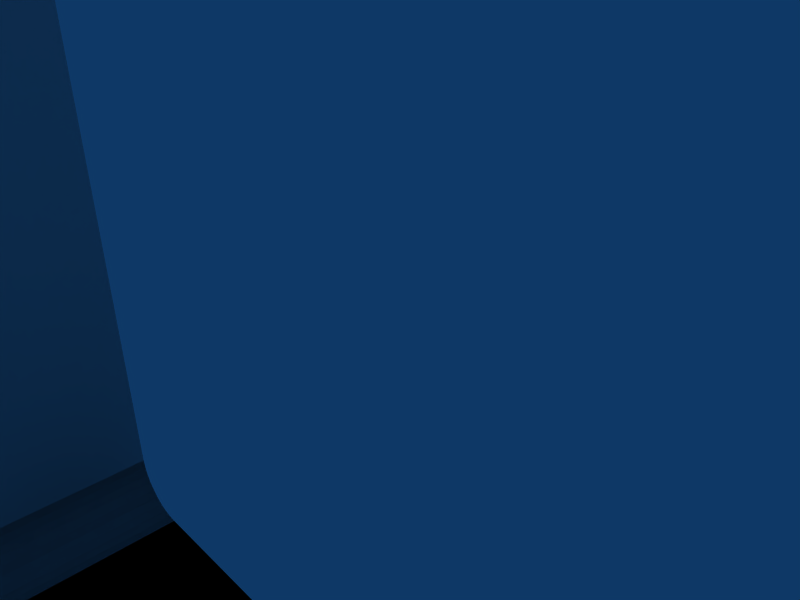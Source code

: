 # Source: building3.blend  (saved by Blender 2.49.2; exported with 4.5.12 LTS)
import bpy
from mathutils import Matrix  # noqa: F401  (used for matrix-valued properties, if any)

bpy.ops.wm.read_factory_settings(use_empty=True)
scene = bpy.context.scene
scene.name = 'Scene'

# ---- collections
col_collection_1 = bpy.data.collections.new('Collection 1'); scene.collection.children.link(col_collection_1)

# ---- materials (node trees are filled in below, after node groups)
mat_material = bpy.data.materials.new('Material')
mat_material.alpha_threshold = 0.0
mat_material.roughness = 0.5
mat_material.line_color = (0.0, 0.0, 0.0, 1.0)

# ---- material node trees

# ---- world
world_world = bpy.data.worlds.new('World'); scene.world = world_world
world_world.color = (0.05656, 0.2208, 0.4)
world_world.use_sun_shadow = False
world_world.sun_shadow_jitter_overblur = 0.0
world_world.cycles.sampling_method = 'MANUAL'
world_world.cycles.sample_map_resolution = 256

# ---- cameras
cam_camera = bpy.data.cameras.new('Camera')
cam_camera.passepartout_alpha = 0.2
cam_camera.clip_end = 100.0
cam_camera.lens = 35.0
cam_camera.ortho_scale = 7.314
cam_camera.show_passepartout = False
cam_camera.show_safe_areas = True
cam_camera.dof.focus_distance = 0.0
cam_camera.dof.aperture_fstop = 128.0

# ---- lights
light_spot = bpy.data.lights.new('Spot', 'POINT')
light_spot.transmission_factor = 0.0
light_spot.cutoff_distance = 30.0
light_spot.energy = 100.0
light_spot.shadow_buffer_clip_start = 1.001
light_spot.shadow_soft_size = 1.0
light_spot.shadow_maximum_resolution = 0.006
light_spot.use_absolute_resolution = True
light_spot.cycles.use_multiple_importance_sampling = False

# ---- meshes
me_cube = bpy.data.meshes.new('Cube')
me_cube.from_pydata([(1.0, 1.0, -13.0), (1.0, -5.0, -13.0), (-1.0, -5.0, -13.0), (-1.0, 1.0, -13.0), (1.0, 1.0, -11.0), (1.0, -5.0, -11.0), (-1.0, -5.0, -11.0), (-1.0, 1.0, -11.0), (-0.7687, 2.365, -11.0), (1.111, 1.681, -11.0), (-0.7683, 2.367, -13.0), (1.111, 1.683, -13.0), (1.449, 2.287, -13.0), (-0.08309, 3.572, -13.0), (1.448, 2.283, -11.0), (-0.08452, 3.568, -11.0), (0.97, 4.465, -10.99), (1.97, 2.733, -11.0), (0.9731, 4.471, -12.99), (1.973, 2.739, -13.0), (2.62, 2.984, -12.99), (2.273, 4.954, -12.99), (2.615, 2.977, -10.99), (2.268, 4.947, -10.99), (3.652, 4.956, -10.98), (3.305, 2.987, -10.99), (3.659, 4.963, -12.98), (3.312, 2.993, -12.99), (3.965, 2.765, -12.99), (4.965, 4.497, -12.98), (3.956, 2.759, -10.99), (4.956, 4.491, -10.98), (6.022, 3.609, -10.98), (4.49, 2.323, -10.99), (6.034, 3.613, -12.98), (4.501, 2.328, -12.99), (4.855, 1.733, -12.99), (6.735, 2.417, -12.97), (4.843, 1.731, -10.99), (6.722, 2.415, -10.97), (6.972, 1.053, -10.97), (4.972, 1.053, -10.99), (6.985, 1.053, -12.97), (4.985, 1.053, -12.99), (6.972, -4.947, -10.97), (4.972, -4.947, -10.99), (6.985, -4.947, -12.97), (4.985, -4.947, -12.99), (-1.0, -2.0, -13.0), (-1.0, -5.0, -12.0), (-1.0, 1.0, -12.0), (-1.0, -2.0, -11.0), (-1.0, -3.5, -13.0), (-1.0, -0.5, -13.0), (-1.0, -5.0, -12.5), (-1.0, -5.0, -11.5), (-1.0, 1.0, -12.5), (-1.0, 1.0, -11.5), (-1.0, -3.5, -11.0), (-1.0, -0.5, -11.0), (-1.0, -2.0, -11.5), (-1.0, -2.0, -12.5), (-1.0, -3.5, -11.5), (-1.0, -3.5, -12.5), (-1.0, -0.5, -11.5), (-1.0, -0.5, -12.5), (6.978, 1.053, -11.97), (6.972, -1.947, -10.97), (6.978, -4.947, -11.97), (6.985, -1.947, -12.97), (6.975, 1.053, -11.47), (6.981, 1.053, -12.47), (6.972, -3.447, -10.97), (6.972, -0.4471, -10.97), (6.981, -4.947, -12.47), (6.975, -4.947, -11.47), (6.985, -3.447, -12.97), (6.985, -0.4467, -12.97), (6.975, -1.947, -11.47), (6.981, -1.947, -12.47), (6.975, -0.447, -11.47), (6.981, -0.4468, -12.47), (6.975, -3.447, -11.47), (6.981, -3.447, -12.47), (16.58, 1.053, -11.47), (16.58, 1.053, -11.97), (16.58, 1.053, -12.47), (16.58, -4.947, -11.97), (16.58, -4.947, -12.47), (16.58, -4.947, -11.47), (16.58, -0.447, -11.47), (16.58, -1.947, -11.47), (16.58, -0.4468, -12.47), (16.58, -1.947, -12.47), (16.58, -3.447, -11.47), (16.58, -3.447, -12.47), (-10.98, -5.0, -12.5), (-10.98, -5.0, -12.0), (-10.98, -5.0, -11.5), (-10.98, 1.0, -12.0), (-10.98, 1.0, -12.5), (-10.98, 1.0, -11.5), (-10.98, -3.5, -11.5), (-10.98, -2.0, -11.5), (-10.98, -3.5, -12.5), (-10.98, -2.0, -12.5), (-10.98, -0.5, -11.5), (-10.98, -0.5, -12.5), (-11.42, -0.5, -12.47), (-11.25, -0.5, -11.48), (-11.42, -2.0, -12.47), (-11.42, -3.5, -12.47), (-11.25, -2.0, -11.48), (-11.25, -3.5, -11.48), (-11.25, 1.0, -11.48), (-11.42, 1.0, -12.47), (-11.33, 1.0, -11.97), (-11.25, -5.0, -11.48), (-11.33, -5.0, -11.97), (-11.42, -5.0, -12.47), (-11.84, -5.0, -12.36), (-11.67, -5.0, -11.89), (-11.5, -5.0, -11.42), (-11.67, 1.0, -11.89), (-11.84, 1.0, -12.36), (-11.5, 1.0, -11.42), (-11.5, -3.5, -11.42), (-11.5, -2.0, -11.42), (-11.84, -3.5, -12.36), (-11.84, -2.0, -12.36), (-11.5, -0.5, -11.42), (-11.84, -0.5, -12.36), (-12.24, -0.5, -12.17), (-11.74, -0.5, -11.31), (-12.24, -2.0, -12.17), (-12.24, -3.5, -12.17), (-11.74, -2.0, -11.31), (-11.74, -3.5, -11.31), (-11.74, 1.0, -11.31), (-12.24, 1.0, -12.17), (-11.99, 1.0, -11.74), (-11.74, -5.0, -11.31), (-11.99, -5.0, -11.74), (-12.24, -5.0, -12.17), (-12.6, -5.0, -11.93), (-12.28, -5.0, -11.54), (-11.96, -5.0, -11.16), (-12.28, 1.0, -11.54), (-12.6, 1.0, -11.93), (-11.96, 1.0, -11.16), (-11.96, -3.5, -11.16), (-11.96, -2.0, -11.16), (-12.6, -3.5, -11.93), (-12.6, -2.0, -11.93), (-11.96, -0.5, -11.16), (-12.6, -0.5, -11.93), (-12.91, -0.5, -11.62), (-12.14, -0.5, -10.98), (-12.91, -2.0, -11.62), (-12.91, -3.5, -11.62), (-12.14, -2.0, -10.98), (-12.14, -3.5, -10.98), (-12.14, 1.0, -10.98), (-12.91, 1.0, -11.62), (-12.53, 1.0, -11.3), (-12.14, -5.0, -10.98), (-12.53, -5.0, -11.3), (-12.91, -5.0, -11.62), (-13.16, -5.0, -11.27), (-12.73, -5.0, -11.02), (-12.3, -5.0, -10.77), (-12.73, 1.0, -11.02), (-13.16, 1.0, -11.27), (-12.3, 1.0, -10.77), (-12.3, -3.5, -10.77), (-12.3, -2.0, -10.77), (-13.16, -3.5, -11.27), (-13.16, -2.0, -11.27), (-12.3, -0.5, -10.77), (-13.16, -0.5, -11.27), (-13.35, -0.5, -10.87), (-12.41, -0.5, -10.53), (-13.35, -2.0, -10.87), (-13.35, -3.5, -10.87), (-12.41, -2.0, -10.53), (-12.41, -3.5, -10.53), (-12.41, 1.0, -10.53), (-13.35, 1.0, -10.87), (-12.88, 1.0, -10.7), (-12.41, -5.0, -10.53), (-12.88, -5.0, -10.7), (-13.35, -5.0, -10.87), (-13.47, -5.0, -10.45), (-12.98, -5.0, -10.36), (-12.48, -5.0, -10.28), (-12.98, 1.0, -10.36), (-13.47, 1.0, -10.45), (-12.48, 1.0, -10.28), (-12.48, -3.5, -10.28), (-12.48, -2.0, -10.28), (-13.47, -3.5, -10.45), (-13.47, -2.0, -10.45), (-12.48, -0.5, -10.28), (-13.47, -0.5, -10.45), (-13.51, -0.5, -10.02), (-12.51, -0.5, -10.02), (-13.51, -2.0, -10.02), (-13.51, -3.5, -10.02), (-12.51, -2.0, -10.02), (-12.51, -3.5, -10.02), (-12.51, 1.0, -10.02), (-13.51, 1.0, -10.02), (-13.01, 1.0, -10.02), (-12.51, -5.0, -10.02), (-13.01, -5.0, -10.02), (-13.51, -5.0, -10.02), (17.02, -3.447, -12.43), (16.84, -3.447, -11.45), (17.02, -1.947, -12.43), (17.02, -0.4468, -12.43), (16.84, -1.947, -11.45), (16.84, -0.447, -11.45), (16.84, -4.947, -11.45), (17.02, -4.947, -12.43), (16.93, -4.947, -11.94), (17.02, 1.053, -12.43), (16.93, 1.053, -11.94), (16.84, 1.053, -11.45), (17.1, 1.053, -11.37), (17.28, 1.053, -11.84), (17.45, 1.053, -12.31), (17.28, -4.947, -11.84), (17.45, -4.947, -12.31), (17.1, -4.947, -11.37), (17.1, -0.447, -11.37), (17.1, -1.947, -11.37), (17.45, -0.4468, -12.31), (17.45, -1.947, -12.31), (17.1, -3.447, -11.37), (17.45, -3.447, -12.31), (17.85, -3.447, -12.12), (17.34, -3.447, -11.26), (17.85, -1.947, -12.12), (17.85, -0.4468, -12.12), (17.34, -1.947, -11.26), (17.34, -0.447, -11.26), (17.34, -4.947, -11.26), (17.85, -4.947, -12.12), (17.6, -4.947, -11.69), (17.85, 1.053, -12.12), (17.6, 1.053, -11.69), (17.34, 1.053, -11.26), (17.56, 1.053, -11.1), (17.89, 1.053, -11.48), (18.21, 1.053, -11.86), (17.89, -4.947, -11.48), (18.21, -4.947, -11.86), (17.56, -4.947, -11.1), (17.56, -0.447, -11.1), (17.56, -1.947, -11.1), (18.21, -0.4468, -11.86), (18.21, -1.947, -11.86), (17.56, -3.447, -11.1), (18.21, -3.447, -11.86), (18.52, -3.447, -11.55), (17.75, -3.447, -10.91), (18.52, -1.947, -11.55), (18.52, -0.4468, -11.55), (17.75, -1.947, -10.91), (17.75, -0.447, -10.91), (17.75, -4.947, -10.91), (18.52, -4.947, -11.55), (18.14, -4.947, -11.23), (18.52, 1.053, -11.55), (18.14, 1.053, -11.23), (17.75, 1.053, -10.91), (17.9, 1.053, -10.69), (18.34, 1.053, -10.93), (18.77, 1.053, -11.18), (18.34, -4.947, -10.93), (18.77, -4.947, -11.18), (17.9, -4.947, -10.69), (17.9, -0.447, -10.69), (17.9, -1.947, -10.69), (18.77, -0.4468, -11.18), (18.77, -1.947, -11.18), (17.9, -3.447, -10.69), (18.77, -3.447, -11.18), (18.96, -3.447, -10.78), (18.01, -3.447, -10.44), (18.96, -1.947, -10.78), (18.96, -0.4468, -10.78), (18.01, -1.947, -10.44), (18.01, -0.447, -10.44), (18.01, -4.947, -10.44), (18.96, -4.947, -10.78), (18.49, -4.947, -10.61), (18.96, 1.053, -10.78), (18.49, 1.053, -10.61), (18.01, 1.053, -10.44), (18.08, 1.053, -10.18), (18.57, 1.053, -10.27), (19.07, 1.053, -10.35), (18.57, -4.947, -10.27), (19.07, -4.947, -10.35), (18.08, -4.947, -10.18), (18.08, -0.447, -10.18), (18.08, -1.947, -10.18), (19.07, -0.4468, -10.35), (19.07, -1.947, -10.35), (18.08, -3.447, -10.18), (19.07, -3.447, -10.35), (19.1, -3.447, -9.907), (18.1, -3.447, -9.913), (19.1, -1.947, -9.907), (19.1, -0.4468, -9.907), (18.1, -1.947, -9.913), (18.1, -0.447, -9.913), (18.1, -4.947, -9.913), (19.1, -4.947, -9.907), (18.6, -4.947, -9.91), (19.1, 1.053, -9.907), (18.6, 1.053, -9.91), (18.1, 1.053, -9.913), (18.1, 1.053, -9.913), (18.6, 1.053, -9.91), (19.1, 1.053, -9.907), (18.6, -4.947, -9.91), (19.1, -4.947, -9.907), (18.1, -4.947, -9.913), (18.1, -0.447, -9.913), (18.1, -1.947, -9.913), (19.1, -0.4468, -9.907), (19.1, -1.947, -9.907), (18.1, -3.447, -9.913), (19.1, -3.447, -9.907), (19.07, -3.447, -10.35), (18.08, -3.447, -10.18), (19.07, -1.947, -10.35), (19.07, -0.4468, -10.35), (18.08, -1.947, -10.18), (18.08, -0.447, -10.18), (18.08, -4.947, -10.18), (19.07, -4.947, -10.35), (18.57, -4.947, -10.27), (19.07, 1.053, -10.35), (18.57, 1.053, -10.27), (18.08, 1.053, -10.18), (18.01, 1.053, -10.44), (18.49, 1.053, -10.61), (18.96, 1.053, -10.78), (18.49, -4.947, -10.61), (18.96, -4.947, -10.78), (18.01, -4.947, -10.44), (18.01, -0.447, -10.44), (18.01, -1.947, -10.44), (18.96, -0.4468, -10.78), (18.96, -1.947, -10.78), (18.01, -3.447, -10.44), (18.96, -3.447, -10.78), (18.77, -3.447, -11.18), (17.9, -3.447, -10.69), (18.77, -1.947, -11.18), (18.77, -0.4468, -11.18), (17.9, -1.947, -10.69), (17.9, -0.447, -10.69), (17.9, -4.947, -10.69), (18.77, -4.947, -11.18), (18.34, -4.947, -10.93), (18.77, 1.053, -11.18), (18.34, 1.053, -10.93), (17.9, 1.053, -10.69), (17.75, 1.053, -10.91), (18.14, 1.053, -11.23), (18.52, 1.053, -11.55), (18.14, -4.947, -11.23), (18.52, -4.947, -11.55), (17.75, -4.947, -10.91), (17.75, -0.447, -10.91), (17.75, -1.947, -10.91), (18.52, -0.4468, -11.55), (18.52, -1.947, -11.55), (17.75, -3.447, -10.91), (18.52, -3.447, -11.55), (18.21, -3.447, -11.86), (17.56, -3.447, -11.1), (18.21, -1.947, -11.86), (18.21, -0.4468, -11.86), (17.56, -1.947, -11.1), (17.56, -0.447, -11.1), (17.56, -4.947, -11.1), (18.21, -4.947, -11.86), (17.89, -4.947, -11.48), (18.21, 1.053, -11.86), (17.89, 1.053, -11.48), (17.56, 1.053, -11.1), (17.34, 1.053, -11.26), (17.6, 1.053, -11.69), (17.85, 1.053, -12.12), (17.6, -4.947, -11.69), (17.85, -4.947, -12.12), (17.34, -4.947, -11.26), (17.34, -0.447, -11.26), (17.34, -1.947, -11.26), (17.85, -0.4468, -12.12), (17.85, -1.947, -12.12), (17.34, -3.447, -11.26), (17.85, -3.447, -12.12), (17.45, -3.447, -12.31), (17.1, -3.447, -11.37), (17.45, -1.947, -12.31), (17.45, -0.4468, -12.31), (17.1, -1.947, -11.37), (17.1, -0.447, -11.37), (17.1, -4.947, -11.37), (17.45, -4.947, -12.31), (17.28, -4.947, -11.84), (17.45, 1.053, -12.31), (17.28, 1.053, -11.84), (17.1, 1.053, -11.37), (16.84, 1.053, -11.45), (16.93, 1.053, -11.94), (17.02, 1.053, -12.43), (16.93, -4.947, -11.94), (17.02, -4.947, -12.43), (16.84, -4.947, -11.45), (16.84, -0.447, -11.45), (16.84, -1.947, -11.45), (17.02, -0.4468, -12.43), (17.02, -1.947, -12.43), (16.84, -3.447, -11.45), (17.02, -3.447, -12.43), (-13.51, -5.0, -10.02), (-13.01, -5.0, -10.02), (-12.51, -5.0, -10.02), (-13.01, 1.0, -10.02), (-13.51, 1.0, -10.02), (-12.51, 1.0, -10.02), (-12.51, -3.5, -10.02), (-12.51, -2.0, -10.02), (-13.51, -3.5, -10.02), (-13.51, -2.0, -10.02), (-12.51, -0.5, -10.02), (-13.51, -0.5, -10.02), (-13.47, -0.5, -10.45), (-12.48, -0.5, -10.28), (-13.47, -2.0, -10.45), (-13.47, -3.5, -10.45), (-12.48, -2.0, -10.28), (-12.48, -3.5, -10.28), (-12.48, 1.0, -10.28), (-13.47, 1.0, -10.45), (-12.98, 1.0, -10.36), (-12.48, -5.0, -10.28), (-12.98, -5.0, -10.36), (-13.47, -5.0, -10.45), (-13.35, -5.0, -10.87), (-12.88, -5.0, -10.7), (-12.41, -5.0, -10.53), (-12.88, 1.0, -10.7), (-13.35, 1.0, -10.87), (-12.41, 1.0, -10.53), (-12.41, -3.5, -10.53), (-12.41, -2.0, -10.53), (-13.35, -3.5, -10.87), (-13.35, -2.0, -10.87), (-12.41, -0.5, -10.53), (-13.35, -0.5, -10.87), (-13.16, -0.5, -11.27), (-12.3, -0.5, -10.77), (-13.16, -2.0, -11.27), (-13.16, -3.5, -11.27), (-12.3, -2.0, -10.77), (-12.3, -3.5, -10.77), (-12.3, 1.0, -10.77), (-13.16, 1.0, -11.27), (-12.73, 1.0, -11.02), (-12.3, -5.0, -10.77), (-12.73, -5.0, -11.02), (-13.16, -5.0, -11.27), (-12.91, -5.0, -11.62), (-12.53, -5.0, -11.3), (-12.14, -5.0, -10.98), (-12.53, 1.0, -11.3), (-12.91, 1.0, -11.62), (-12.14, 1.0, -10.98), (-12.14, -3.5, -10.98), (-12.14, -2.0, -10.98), (-12.91, -3.5, -11.62), (-12.91, -2.0, -11.62), (-12.14, -0.5, -10.98), (-12.91, -0.5, -11.62), (-12.6, -0.5, -11.93), (-11.96, -0.5, -11.16), (-12.6, -2.0, -11.93), (-12.6, -3.5, -11.93), (-11.96, -2.0, -11.16), (-11.96, -3.5, -11.16), (-11.96, 1.0, -11.16), (-12.6, 1.0, -11.93), (-12.28, 1.0, -11.54), (-11.96, -5.0, -11.16), (-12.28, -5.0, -11.54), (-12.6, -5.0, -11.93), (-12.24, -5.0, -12.17), (-11.99, -5.0, -11.74), (-11.74, -5.0, -11.31), (-11.99, 1.0, -11.74), (-12.24, 1.0, -12.17), (-11.74, 1.0, -11.31), (-11.74, -3.5, -11.31), (-11.74, -2.0, -11.31), (-12.24, -3.5, -12.17), (-12.24, -2.0, -12.17), (-11.74, -0.5, -11.31), (-12.24, -0.5, -12.17), (-11.84, -0.5, -12.36), (-11.5, -0.5, -11.42), (-11.84, -2.0, -12.36), (-11.84, -3.5, -12.36), (-11.5, -2.0, -11.42), (-11.5, -3.5, -11.42), (-11.5, 1.0, -11.42), (-11.84, 1.0, -12.36), (-11.67, 1.0, -11.89), (-11.5, -5.0, -11.42), (-11.67, -5.0, -11.89), (-11.84, -5.0, -12.36), (-11.42, -5.0, -12.47), (-11.33, -5.0, -11.97), (-11.25, -5.0, -11.48), (-11.33, 1.0, -11.97), (-11.42, 1.0, -12.47), (-11.25, 1.0, -11.48), (-11.25, -3.5, -11.48), (-11.25, -2.0, -11.48), (-11.42, -3.5, -12.47), (-11.42, -2.0, -12.47), (-11.25, -0.5, -11.48), (-11.42, -0.5, -12.47), (-10.98, -0.5, -12.5), (-10.98, -0.5, -11.5), (-10.98, -2.0, -12.5), (-10.98, -3.5, -12.5), (-10.98, -2.0, -11.5), (-10.98, -3.5, -11.5), (-10.98, 1.0, -11.5), (-10.98, 1.0, -12.5), (-10.98, 1.0, -12.0), (-10.98, -5.0, -11.5), (-10.98, -5.0, -12.0), (-10.98, -5.0, -12.5), (16.58, -3.447, -12.47), (16.58, -3.447, -11.47), (16.58, -1.947, -12.47), (16.58, -0.4468, -12.47), (16.58, -1.947, -11.47), (16.58, -0.447, -11.47), (16.58, -4.947, -11.47), (16.58, -4.947, -12.47), (16.58, -4.947, -11.97), (16.58, 1.053, -12.47), (16.58, 1.053, -11.97), (16.58, 1.053, -11.47), (6.981, -3.447, -12.47), (6.975, -3.447, -11.47), (6.981, -0.4468, -12.47), (6.975, -0.447, -11.47), (6.981, -1.947, -12.47), (6.975, -1.947, -11.47), (6.985, -0.4467, -12.97), (6.985, -3.447, -12.97), (6.975, -4.947, -11.47), (6.981, -4.947, -12.47), (6.972, -0.4471, -10.97), (6.972, -3.447, -10.97), (6.981, 1.053, -12.47), (6.975, 1.053, -11.47), (6.985, -1.947, -12.97), (6.978, -4.947, -11.97), (6.972, -1.947, -10.97), (6.978, 1.053, -11.97), (-1.0, -0.5, -12.5), (-1.0, -0.5, -11.5), (-1.0, -3.5, -12.5), (-1.0, -3.5, -11.5), (-1.0, -2.0, -12.5), (-1.0, -2.0, -11.5), (-1.0, -0.5, -11.0), (-1.0, -3.5, -11.0), (-1.0, 1.0, -11.5), (-1.0, 1.0, -12.5), (-1.0, -5.0, -11.5), (-1.0, -5.0, -12.5), (-1.0, -0.5, -13.0), (-1.0, -3.5, -13.0), (-1.0, -2.0, -11.0), (-1.0, 1.0, -12.0), (-1.0, -5.0, -12.0), (-1.0, -2.0, -13.0), (4.985, -4.947, -12.99), (6.985, -4.947, -12.97), (4.972, -4.947, -10.99), (6.972, -4.947, -10.97), (4.985, 1.053, -12.99), (6.985, 1.053, -12.97), (4.972, 1.053, -10.99), (6.972, 1.053, -10.97), (6.722, 2.415, -10.97), (4.843, 1.731, -10.99), (6.735, 2.417, -12.97), (4.855, 1.733, -12.99), (4.501, 2.328, -12.99), (6.034, 3.613, -12.98), (4.49, 2.323, -10.99), (6.022, 3.609, -10.98), (4.956, 4.491, -10.98), (3.956, 2.759, -10.99), (4.965, 4.497, -12.98), (3.965, 2.765, -12.99), (3.312, 2.993, -12.99), (3.659, 4.963, -12.98), (3.305, 2.987, -10.99), (3.652, 4.956, -10.98), (2.268, 4.947, -10.99), (2.615, 2.977, -10.99), (2.273, 4.954, -12.99), (2.62, 2.984, -12.99), (1.973, 2.739, -13.0), (0.9731, 4.471, -12.99), (1.97, 2.733, -11.0), (0.97, 4.465, -10.99), (-0.08452, 3.568, -11.0), (1.448, 2.283, -11.0), (-0.08309, 3.572, -13.0), (1.449, 2.287, -13.0), (1.111, 1.683, -13.0), (-0.7683, 2.367, -13.0), (1.111, 1.681, -11.0), (-0.7687, 2.365, -11.0), (-1.0, 1.0, -11.0), (-1.0, -5.0, -11.0), (1.0, -5.0, -11.0), (1.0, 1.0, -11.0), (-1.0, 1.0, -13.0), (-1.0, -5.0, -13.0), (1.0, -5.0, -13.0), (1.0, 1.0, -13.0), (4.98, 1.0, 12.95), (4.98, -5.0, 12.95), (6.98, -5.0, 12.95), (6.98, 1.0, 12.95), (4.98, 1.0, 10.95), (4.98, -5.0, 10.95), (6.98, -5.0, 10.95), (6.98, 1.0, 10.95), (6.749, 2.365, 10.95), (4.87, 1.681, 10.95), (6.749, 2.367, 12.95), (4.869, 1.683, 12.95), (4.531, 2.287, 12.95), (6.063, 3.572, 12.95), (4.533, 2.283, 10.95), (6.065, 3.568, 10.95), (5.01, 4.465, 10.95), (4.01, 2.733, 10.95), (5.007, 4.471, 12.95), (4.007, 2.739, 12.95), (3.36, 2.984, 12.95), (3.707, 4.954, 12.94), (3.365, 2.977, 10.95), (3.713, 4.947, 10.94), (2.329, 4.956, 10.94), (2.676, 2.987, 10.94), (2.321, 4.963, 12.94), (2.668, 2.993, 12.94), (2.015, 2.765, 12.94), (1.015, 4.497, 12.93), (2.025, 2.759, 10.94), (1.025, 4.491, 10.93), (-0.04168, 3.609, 10.93), (1.49, 2.323, 10.94), (-0.05319, 3.613, 12.93), (1.479, 2.328, 12.94), (1.125, 1.733, 12.94), (-0.7545, 2.417, 12.93), (1.138, 1.731, 10.94), (-0.7418, 2.415, 10.93), (-0.9912, 1.053, 10.93), (1.009, 1.053, 10.94), (-1.004, 1.053, 12.93), (0.9956, 1.053, 12.94), (-0.9912, -4.947, 10.93), (1.009, -4.947, 10.94), (-1.004, -4.947, 12.93), (0.9956, -4.947, 12.94), (6.98, -2.0, 12.95), (6.98, -5.0, 11.95), (6.98, 1.0, 11.95), (6.98, -2.0, 10.95), (6.98, -3.5, 12.95), (6.98, -0.5, 12.95), (6.98, -5.0, 12.45), (6.98, -5.0, 11.45), (6.98, 1.0, 12.45), (6.98, 1.0, 11.45), (6.98, -3.5, 10.95), (6.98, -0.5, 10.95), (6.98, -2.0, 11.45), (6.98, -2.0, 12.45), (6.98, -3.5, 11.45), (6.98, -3.5, 12.45), (6.98, -0.5, 11.45), (6.98, -0.5, 12.45), (-0.9978, 1.053, 11.93), (-0.9912, -1.947, 10.93), (-0.9978, -4.947, 11.93), (-1.004, -1.947, 12.93), (-0.9945, 1.053, 11.43), (-1.001, 1.053, 12.43), (-0.9912, -3.447, 10.93), (-0.9912, -0.4471, 10.93), (-1.001, -4.947, 12.43), (-0.9945, -4.947, 11.43), (-1.004, -3.447, 12.93), (-1.004, -0.4467, 12.93), (-0.9945, -1.947, 11.43), (-1.001, -1.947, 12.43), (-0.9945, -0.447, 11.43), (-1.001, -0.4468, 12.43), (-0.9945, -3.447, 11.43), (-1.001, -3.447, 12.43), (-10.98, 1.053, 11.43), (-10.98, 1.053, 11.93), (-10.99, 1.053, 12.43), (-10.98, -4.947, 11.93), (-10.99, -4.947, 12.43), (-10.98, -4.947, 11.43), (-10.98, -0.447, 11.43), (-10.98, -1.947, 11.43), (-10.99, -0.4468, 12.43), (-10.99, -1.947, 12.43), (-10.98, -3.447, 11.43), (-10.99, -3.447, 12.43), (16.58, -5.0, 12.45), (16.58, -5.0, 11.95), (16.58, -5.0, 11.45), (16.58, 1.0, 11.95), (16.58, 1.0, 12.45), (16.58, 1.0, 11.45), (16.58, -3.5, 11.45), (16.58, -2.0, 11.45), (16.58, -3.5, 12.45), (16.58, -2.0, 12.45), (16.58, -0.5, 11.45), (16.58, -0.5, 12.45), (17.02, -0.5, 12.42), (16.84, -0.5, 11.43), (17.02, -2.0, 12.42), (17.02, -3.5, 12.42), (16.84, -2.0, 11.43), (16.84, -3.5, 11.43), (16.84, 1.0, 11.43), (17.02, 1.0, 12.42), (16.93, 1.0, 11.93), (16.84, -5.0, 11.43), (16.93, -5.0, 11.93), (17.02, -5.0, 12.42), (17.44, -5.0, 12.31), (17.27, -5.0, 11.84), (17.1, -5.0, 11.37), (17.27, 1.0, 11.84), (17.44, 1.0, 12.31), (17.1, 1.0, 11.37), (17.1, -3.5, 11.37), (17.1, -2.0, 11.37), (17.44, -3.5, 12.31), (17.44, -2.0, 12.31), (17.1, -0.5, 11.37), (17.44, -0.5, 12.31), (17.84, -0.5, 12.13), (17.34, -0.5, 11.26), (17.84, -2.0, 12.13), (17.84, -3.5, 12.13), (17.34, -2.0, 11.26), (17.34, -3.5, 11.26), (17.34, 1.0, 11.26), (17.84, 1.0, 12.13), (17.59, 1.0, 11.69), (17.34, -5.0, 11.26), (17.59, -5.0, 11.69), (17.84, -5.0, 12.13), (18.2, -5.0, 11.88), (17.87, -5.0, 11.5), (17.55, -5.0, 11.11), (17.87, 1.0, 11.5), (18.2, 1.0, 11.88), (17.55, 1.0, 11.11), (17.55, -3.5, 11.11), (17.55, -2.0, 11.11), (18.2, -3.5, 11.88), (18.2, -2.0, 11.88), (17.55, -0.5, 11.11), (18.2, -0.5, 11.88), (18.51, -0.5, 11.57), (17.74, -0.5, 10.93), (18.51, -2.0, 11.57), (18.51, -3.5, 11.57), (17.74, -2.0, 10.93), (17.74, -3.5, 10.93), (17.74, 1.0, 10.93), (18.51, 1.0, 11.57), (18.12, 1.0, 11.25), (17.74, -5.0, 10.93), (18.12, -5.0, 11.25), (18.51, -5.0, 11.57), (18.76, -5.0, 11.22), (18.33, -5.0, 10.97), (17.89, -5.0, 10.72), (18.33, 1.0, 10.97), (18.76, 1.0, 11.22), (17.89, 1.0, 10.72), (17.89, -3.5, 10.72), (17.89, -2.0, 10.72), (18.76, -3.5, 11.22), (18.76, -2.0, 11.22), (17.89, -0.5, 10.72), (18.76, -0.5, 11.22), (18.95, -0.5, 10.82), (18.01, -0.5, 10.48), (18.95, -2.0, 10.82), (18.95, -3.5, 10.82), (18.01, -2.0, 10.48), (18.01, -3.5, 10.48), (18.01, 1.0, 10.48), (18.95, 1.0, 10.82), (18.48, 1.0, 10.65), (18.01, -5.0, 10.48), (18.48, -5.0, 10.65), (18.95, -5.0, 10.82), (19.06, -5.0, 10.4), (18.57, -5.0, 10.32), (18.08, -5.0, 10.23), (18.57, 1.0, 10.32), (19.06, 1.0, 10.4), (18.08, 1.0, 10.23), (18.08, -3.5, 10.23), (18.08, -2.0, 10.23), (19.06, -3.5, 10.4), (19.06, -2.0, 10.4), (18.08, -0.5, 10.23), (19.06, -0.5, 10.4), (19.11, -0.5, 9.968), (18.11, -0.5, 9.968), (19.11, -2.0, 9.968), (19.11, -3.5, 9.968), (18.11, -2.0, 9.968), (18.11, -3.5, 9.968), (18.11, 1.0, 9.968), (19.11, 1.0, 9.968), (18.61, 1.0, 9.968), (18.11, -5.0, 9.968), (18.61, -5.0, 9.968), (19.11, -5.0, 9.968), (-11.43, -3.447, 12.38), (-11.25, -3.447, 11.4), (-11.43, -1.947, 12.38), (-11.43, -0.4468, 12.38), (-11.25, -1.947, 11.4), (-11.25, -0.447, 11.4), (-11.25, -4.947, 11.4), (-11.43, -4.947, 12.38), (-11.34, -4.947, 11.89), (-11.43, 1.053, 12.38), (-11.34, 1.053, 11.89), (-11.25, 1.053, 11.4), (-11.51, 1.053, 11.33), (-11.68, 1.053, 11.8), (-11.85, 1.053, 12.26), (-11.68, -4.947, 11.8), (-11.85, -4.947, 12.26), (-11.51, -4.947, 11.33), (-11.51, -0.447, 11.33), (-11.51, -1.947, 11.33), (-11.85, -0.4468, 12.26), (-11.85, -1.947, 12.26), (-11.51, -3.447, 11.33), (-11.85, -3.447, 12.26), (-12.25, -3.447, 12.07), (-11.75, -3.447, 11.21), (-12.25, -1.947, 12.07), (-12.25, -0.4468, 12.07), (-11.75, -1.947, 11.21), (-11.75, -0.447, 11.21), (-11.75, -4.947, 11.21), (-12.25, -4.947, 12.07), (-12.0, -4.947, 11.64), (-12.25, 1.053, 12.07), (-12.0, 1.053, 11.64), (-11.75, 1.053, 11.21), (-11.97, 1.053, 11.05), (-12.29, 1.053, 11.43), (-12.62, 1.053, 11.82), (-12.29, -4.947, 11.43), (-12.62, -4.947, 11.82), (-11.97, -4.947, 11.05), (-11.97, -0.447, 11.05), (-11.97, -1.947, 11.05), (-12.62, -0.4468, 11.82), (-12.62, -1.947, 11.82), (-11.97, -3.447, 11.05), (-12.62, -3.447, 11.82), (-12.93, -3.447, 11.5), (-12.16, -3.447, 10.86), (-12.93, -1.947, 11.5), (-12.93, -0.4468, 11.5), (-12.16, -1.947, 10.86), (-12.16, -0.447, 10.86), (-12.16, -4.947, 10.86), (-12.93, -4.947, 11.5), (-12.54, -4.947, 11.18), (-12.93, 1.053, 11.5), (-12.54, 1.053, 11.18), (-12.16, 1.053, 10.86), (-12.31, 1.053, 10.64), (-12.74, 1.053, 10.89), (-13.18, 1.053, 11.13), (-12.74, -4.947, 10.89), (-13.18, -4.947, 11.13), (-12.31, -4.947, 10.64), (-12.31, -0.447, 10.64), (-12.31, -1.947, 10.64), (-13.18, -0.4468, 11.13), (-13.18, -1.947, 11.13), (-12.31, -3.447, 10.64), (-13.18, -3.447, 11.13), (-13.36, -3.447, 10.73), (-12.42, -3.447, 10.39), (-13.36, -1.947, 10.73), (-13.36, -0.4468, 10.73), (-12.42, -1.947, 10.39), (-12.42, -0.447, 10.39), (-12.42, -4.947, 10.39), (-13.36, -4.947, 10.73), (-12.89, -4.947, 10.56), (-13.36, 1.053, 10.73), (-12.89, 1.053, 10.56), (-12.42, 1.053, 10.39), (-12.49, 1.053, 10.13), (-12.98, 1.053, 10.22), (-13.47, 1.053, 10.3), (-12.98, -4.947, 10.22), (-13.47, -4.947, 10.3), (-12.49, -4.947, 10.13), (-12.49, -0.447, 10.13), (-12.49, -1.947, 10.13), (-13.47, -0.4468, 10.3), (-13.47, -1.947, 10.3), (-12.49, -3.447, 10.13), (-13.47, -3.447, 10.3), (-13.51, -3.447, 9.859), (-12.51, -3.447, 9.865), (-13.51, -1.947, 9.859), (-13.51, -0.4468, 9.859), (-12.51, -1.947, 9.865), (-12.51, -0.447, 9.865), (-12.51, -4.947, 9.865), (-13.51, -4.947, 9.859), (-13.01, -4.947, 9.862), (-13.51, 1.053, 9.859), (-13.01, 1.053, 9.862), (-12.51, 1.053, 9.865)], [], [(0, 4, 5, 1), (7, 4, 9, 8), (4, 0, 11, 9), (0, 3, 10, 11), (11, 10, 13, 12), (9, 11, 12, 14), (10, 8, 15, 13), (8, 9, 14, 15), (15, 14, 17, 16), (13, 15, 16, 18), (14, 12, 19, 17), (12, 13, 18, 19), (19, 18, 21, 20), (17, 19, 20, 22), (18, 16, 23, 21), (16, 17, 22, 23), (23, 22, 25, 24), (21, 23, 24, 26), (22, 20, 27, 25), (20, 21, 26, 27), (27, 26, 29, 28), (25, 27, 28, 30), (26, 24, 31, 29), (24, 25, 30, 31), (31, 30, 33, 32), (29, 31, 32, 34), (30, 28, 35, 33), (28, 29, 34, 35), (35, 34, 37, 36), (33, 35, 36, 38), (34, 32, 39, 37), (32, 33, 38, 39), (39, 38, 41, 40), (38, 36, 43, 41), (36, 37, 42, 43), (41, 43, 47, 45), (48, 0, 1), (51, 5, 4), (49, 1, 5), (50, 8, 10), (2, 52, 1), (52, 48, 1), (53, 0, 48), (3, 0, 53), (7, 59, 4), (59, 51, 4), (51, 58, 5), (58, 6, 5), (6, 55, 5), (55, 49, 5), (49, 54, 1), (54, 2, 1), (55, 6, 58, 62), (62, 58, 51, 60), (2, 54, 63, 52), (52, 63, 61, 48), (60, 51, 59, 64), (64, 59, 7, 57), (48, 61, 65, 53), (53, 65, 56, 3), (3, 56, 10), (56, 50, 10), (50, 57, 8), (57, 7, 8), (66, 37, 39), (67, 41, 45), (69, 47, 43), (68, 45, 47), (40, 70, 39), (70, 66, 39), (66, 71, 37), (71, 42, 37), (44, 72, 45), (72, 67, 45), (67, 73, 41), (73, 40, 41), (70, 40, 73, 80), (80, 73, 67, 78), (42, 71, 81, 77), (77, 81, 79, 69), (78, 67, 72, 82), (82, 72, 44, 75), (69, 79, 83, 76), (76, 83, 74, 46), (42, 77, 43), (77, 69, 43), (69, 76, 47), (76, 46, 47), (46, 74, 47), (74, 68, 47), (68, 75, 45), (75, 44, 45), (66, 70, 84, 85), (71, 66, 85, 86), (68, 74, 88, 87), (75, 68, 87, 89), (70, 80, 90, 84), (80, 78, 91, 90), (81, 71, 86, 92), (79, 81, 92, 93), (78, 82, 94, 91), (82, 75, 89, 94), (83, 79, 93, 95), (74, 83, 95, 88), (54, 49, 97, 96), (49, 55, 98, 97), (50, 56, 100, 99), (57, 50, 99, 101), (55, 62, 102, 98), (62, 60, 103, 102), (63, 54, 96, 104), (61, 63, 104, 105), (60, 64, 106, 103), (64, 57, 101, 106), (65, 61, 105, 107), (56, 65, 107, 100), (100, 107, 108, 115), (107, 105, 110, 108), (106, 101, 114, 109), (103, 106, 109, 112), (105, 104, 111, 110), (104, 96, 119, 111), (102, 103, 112, 113), (98, 102, 113, 117), (101, 99, 116, 114), (99, 100, 115, 116), (97, 98, 117, 118), (96, 97, 118, 119), (119, 118, 121, 120), (118, 117, 122, 121), (116, 115, 124, 123), (114, 116, 123, 125), (117, 113, 126, 122), (113, 112, 127, 126), (111, 119, 120, 128), (110, 111, 128, 129), (112, 109, 130, 127), (109, 114, 125, 130), (108, 110, 129, 131), (115, 108, 131, 124), (124, 131, 132, 139), (131, 129, 134, 132), (130, 125, 138, 133), (127, 130, 133, 136), (129, 128, 135, 134), (128, 120, 143, 135), (126, 127, 136, 137), (122, 126, 137, 141), (125, 123, 140, 138), (123, 124, 139, 140), (121, 122, 141, 142), (120, 121, 142, 143), (143, 142, 145, 144), (142, 141, 146, 145), (140, 139, 148, 147), (138, 140, 147, 149), (141, 137, 150, 146), (137, 136, 151, 150), (135, 143, 144, 152), (134, 135, 152, 153), (136, 133, 154, 151), (133, 138, 149, 154), (132, 134, 153, 155), (139, 132, 155, 148), (148, 155, 156, 163), (155, 153, 158, 156), (154, 149, 162, 157), (151, 154, 157, 160), (153, 152, 159, 158), (152, 144, 167, 159), (150, 151, 160, 161), (146, 150, 161, 165), (149, 147, 164, 162), (147, 148, 163, 164), (145, 146, 165, 166), (144, 145, 166, 167), (167, 166, 169, 168), (166, 165, 170, 169), (164, 163, 172, 171), (162, 164, 171, 173), (165, 161, 174, 170), (161, 160, 175, 174), (159, 167, 168, 176), (158, 159, 176, 177), (160, 157, 178, 175), (157, 162, 173, 178), (156, 158, 177, 179), (163, 156, 179, 172), (172, 179, 180, 187), (179, 177, 182, 180), (178, 173, 186, 181), (175, 178, 181, 184), (177, 176, 183, 182), (176, 168, 191, 183), (174, 175, 184, 185), (170, 174, 185, 189), (173, 171, 188, 186), (171, 172, 187, 188), (169, 170, 189, 190), (168, 169, 190, 191), (191, 190, 193, 192), (190, 189, 194, 193), (188, 187, 196, 195), (186, 188, 195, 197), (189, 185, 198, 194), (185, 184, 199, 198), (183, 191, 192, 200), (182, 183, 200, 201), (184, 181, 202, 199), (181, 186, 197, 202), (180, 182, 201, 203), (187, 180, 203, 196), (196, 203, 204, 211), (203, 201, 206, 204), (202, 197, 210, 205), (199, 202, 205, 208), (201, 200, 207, 206), (200, 192, 215, 207), (198, 199, 208, 209), (194, 198, 209, 213), (197, 195, 212, 210), (195, 196, 211, 212), (193, 194, 213, 214), (192, 193, 214, 215), (88, 95, 216, 223), (95, 93, 218, 216), (94, 89, 222, 217), (91, 94, 217, 220), (93, 92, 219, 218), (92, 86, 225, 219), (90, 91, 220, 221), (84, 90, 221, 227), (89, 87, 224, 222), (87, 88, 223, 224), (86, 85, 226, 225), (85, 84, 227, 226), (226, 227, 228, 229), (225, 226, 229, 230), (224, 223, 232, 231), (222, 224, 231, 233), (227, 221, 234, 228), (221, 220, 235, 234), (219, 225, 230, 236), (218, 219, 236, 237), (220, 217, 238, 235), (217, 222, 233, 238), (216, 218, 237, 239), (223, 216, 239, 232), (232, 239, 240, 247), (239, 237, 242, 240), (238, 233, 246, 241), (235, 238, 241, 244), (237, 236, 243, 242), (236, 230, 249, 243), (234, 235, 244, 245), (228, 234, 245, 251), (233, 231, 248, 246), (231, 232, 247, 248), (230, 229, 250, 249), (229, 228, 251, 250), (250, 251, 252, 253), (249, 250, 253, 254), (248, 247, 256, 255), (246, 248, 255, 257), (251, 245, 258, 252), (245, 244, 259, 258), (243, 249, 254, 260), (242, 243, 260, 261), (244, 241, 262, 259), (241, 246, 257, 262), (240, 242, 261, 263), (247, 240, 263, 256), (256, 263, 264, 271), (263, 261, 266, 264), (262, 257, 270, 265), (259, 262, 265, 268), (261, 260, 267, 266), (260, 254, 273, 267), (258, 259, 268, 269), (252, 258, 269, 275), (257, 255, 272, 270), (255, 256, 271, 272), (254, 253, 274, 273), (253, 252, 275, 274), (274, 275, 276, 277), (273, 274, 277, 278), (272, 271, 280, 279), (270, 272, 279, 281), (275, 269, 282, 276), (269, 268, 283, 282), (267, 273, 278, 284), (266, 267, 284, 285), (268, 265, 286, 283), (265, 270, 281, 286), (264, 266, 285, 287), (271, 264, 287, 280), (280, 287, 288, 295), (287, 285, 290, 288), (286, 281, 294, 289), (283, 286, 289, 292), (285, 284, 291, 290), (284, 278, 297, 291), (282, 283, 292, 293), (276, 282, 293, 299), (281, 279, 296, 294), (279, 280, 295, 296), (278, 277, 298, 297), (277, 276, 299, 298), (298, 299, 300, 301), (297, 298, 301, 302), (296, 295, 304, 303), (294, 296, 303, 305), (299, 293, 306, 300), (293, 292, 307, 306), (291, 297, 302, 308), (290, 291, 308, 309), (292, 289, 310, 307), (289, 294, 305, 310), (288, 290, 309, 311), (295, 288, 311, 304), (304, 311, 312, 319), (311, 309, 314, 312), (310, 305, 318, 313), (307, 310, 313, 316), (309, 308, 315, 314), (308, 302, 321, 315), (306, 307, 316, 317), (300, 306, 317, 323), (305, 303, 320, 318), (303, 304, 319, 320), (302, 301, 322, 321), (301, 300, 323, 322), (346, 347, 324, 325), (345, 346, 325, 326), (344, 343, 328, 327), (342, 344, 327, 329), (347, 341, 330, 324), (341, 340, 331, 330), (339, 345, 326, 332), (338, 339, 332, 333), (340, 337, 334, 331), (337, 342, 329, 334), (336, 338, 333, 335), (343, 336, 335, 328), (352, 359, 336, 343), (359, 357, 338, 336), (358, 353, 342, 337), (355, 358, 337, 340), (357, 356, 339, 338), (356, 350, 345, 339), (354, 355, 340, 341), (348, 354, 341, 347), (353, 351, 344, 342), (351, 352, 343, 344), (350, 349, 346, 345), (349, 348, 347, 346), (370, 371, 348, 349), (369, 370, 349, 350), (368, 367, 352, 351), (366, 368, 351, 353), (371, 365, 354, 348), (365, 364, 355, 354), (363, 369, 350, 356), (362, 363, 356, 357), (364, 361, 358, 355), (361, 366, 353, 358), (360, 362, 357, 359), (367, 360, 359, 352), (376, 383, 360, 367), (383, 381, 362, 360), (382, 377, 366, 361), (379, 382, 361, 364), (381, 380, 363, 362), (380, 374, 369, 363), (378, 379, 364, 365), (372, 378, 365, 371), (377, 375, 368, 366), (375, 376, 367, 368), (374, 373, 370, 369), (373, 372, 371, 370), (394, 395, 372, 373), (393, 394, 373, 374), (392, 391, 376, 375), (390, 392, 375, 377), (395, 389, 378, 372), (389, 388, 379, 378), (387, 393, 374, 380), (386, 387, 380, 381), (388, 385, 382, 379), (385, 390, 377, 382), (384, 386, 381, 383), (391, 384, 383, 376), (400, 407, 384, 391), (407, 405, 386, 384), (406, 401, 390, 385), (403, 406, 385, 388), (405, 404, 387, 386), (404, 398, 393, 387), (402, 403, 388, 389), (396, 402, 389, 395), (401, 399, 392, 390), (399, 400, 391, 392), (398, 397, 394, 393), (397, 396, 395, 394), (418, 419, 396, 397), (417, 418, 397, 398), (416, 415, 400, 399), (414, 416, 399, 401), (419, 413, 402, 396), (413, 412, 403, 402), (411, 417, 398, 404), (410, 411, 404, 405), (412, 409, 406, 403), (409, 414, 401, 406), (408, 410, 405, 407), (415, 408, 407, 400), (424, 431, 408, 415), (431, 429, 410, 408), (430, 425, 414, 409), (427, 430, 409, 412), (429, 428, 411, 410), (428, 422, 417, 411), (426, 427, 412, 413), (420, 426, 413, 419), (425, 423, 416, 414), (423, 424, 415, 416), (422, 421, 418, 417), (421, 420, 419, 418), (562, 563, 420, 421), (561, 562, 421, 422), (560, 559, 424, 423), (558, 560, 423, 425), (563, 557, 426, 420), (557, 556, 427, 426), (555, 561, 422, 428), (554, 555, 428, 429), (556, 553, 430, 427), (553, 558, 425, 430), (552, 554, 429, 431), (559, 552, 431, 424), (455, 454, 433, 432), (454, 453, 434, 433), (452, 451, 436, 435), (450, 452, 435, 437), (453, 449, 438, 434), (449, 448, 439, 438), (447, 455, 432, 440), (446, 447, 440, 441), (448, 445, 442, 439), (445, 450, 437, 442), (444, 446, 441, 443), (451, 444, 443, 436), (460, 467, 444, 451), (467, 465, 446, 444), (466, 461, 450, 445), (463, 466, 445, 448), (465, 464, 447, 446), (464, 456, 455, 447), (462, 463, 448, 449), (458, 462, 449, 453), (461, 459, 452, 450), (459, 460, 451, 452), (457, 458, 453, 454), (456, 457, 454, 455), (479, 478, 457, 456), (478, 477, 458, 457), (476, 475, 460, 459), (474, 476, 459, 461), (477, 473, 462, 458), (473, 472, 463, 462), (471, 479, 456, 464), (470, 471, 464, 465), (472, 469, 466, 463), (469, 474, 461, 466), (468, 470, 465, 467), (475, 468, 467, 460), (484, 491, 468, 475), (491, 489, 470, 468), (490, 485, 474, 469), (487, 490, 469, 472), (489, 488, 471, 470), (488, 480, 479, 471), (486, 487, 472, 473), (482, 486, 473, 477), (485, 483, 476, 474), (483, 484, 475, 476), (481, 482, 477, 478), (480, 481, 478, 479), (503, 502, 481, 480), (502, 501, 482, 481), (500, 499, 484, 483), (498, 500, 483, 485), (501, 497, 486, 482), (497, 496, 487, 486), (495, 503, 480, 488), (494, 495, 488, 489), (496, 493, 490, 487), (493, 498, 485, 490), (492, 494, 489, 491), (499, 492, 491, 484), (508, 515, 492, 499), (515, 513, 494, 492), (514, 509, 498, 493), (511, 514, 493, 496), (513, 512, 495, 494), (512, 504, 503, 495), (510, 511, 496, 497), (506, 510, 497, 501), (509, 507, 500, 498), (507, 508, 499, 500), (505, 506, 501, 502), (504, 505, 502, 503), (527, 526, 505, 504), (526, 525, 506, 505), (524, 523, 508, 507), (522, 524, 507, 509), (525, 521, 510, 506), (521, 520, 511, 510), (519, 527, 504, 512), (518, 519, 512, 513), (520, 517, 514, 511), (517, 522, 509, 514), (516, 518, 513, 515), (523, 516, 515, 508), (532, 539, 516, 523), (539, 537, 518, 516), (538, 533, 522, 517), (535, 538, 517, 520), (537, 536, 519, 518), (536, 528, 527, 519), (534, 535, 520, 521), (530, 534, 521, 525), (533, 531, 524, 522), (531, 532, 523, 524), (529, 530, 525, 526), (528, 529, 526, 527), (551, 550, 529, 528), (550, 549, 530, 529), (548, 547, 532, 531), (546, 548, 531, 533), (549, 545, 534, 530), (545, 544, 535, 534), (543, 551, 528, 536), (542, 543, 536, 537), (544, 541, 538, 535), (541, 546, 533, 538), (540, 542, 537, 539), (547, 540, 539, 532), (591, 582, 540, 547), (582, 586, 542, 540), (583, 590, 546, 541), (587, 583, 541, 544), (586, 584, 543, 542), (584, 593, 551, 543), (585, 587, 544, 545), (592, 585, 545, 549), (590, 597, 548, 546), (597, 591, 547, 548), (598, 592, 549, 550), (593, 598, 550, 551), (573, 564, 552, 559), (564, 568, 554, 552), (565, 572, 558, 553), (569, 565, 553, 556), (568, 566, 555, 554), (566, 576, 561, 555), (567, 569, 556, 557), (577, 567, 557, 563), (572, 579, 560, 558), (579, 573, 559, 560), (576, 581, 562, 561), (581, 577, 563, 562), (572, 603, 602), (579, 572, 602), (573, 579, 600), (601, 573, 600), (571, 601, 600), (578, 571, 600), (570, 578, 604), (605, 570, 604), (571, 564, 573, 601), (578, 568, 564, 571), (565, 575, 603, 572), (569, 580, 575, 565), (570, 566, 568, 578), (605, 576, 566, 570), (567, 574, 580, 569), (577, 607, 574, 567), (574, 607, 606), (580, 574, 606), (575, 580, 602), (603, 575, 602), (576, 605, 610), (581, 576, 610), (577, 581, 608), (607, 577, 608), (579, 602, 600), (578, 600, 604), (580, 606, 602), (581, 610, 608), (590, 640, 639), (597, 590, 639), (591, 597, 637), (644, 591, 637), (594, 582, 591, 644), (599, 586, 582, 594), (583, 588, 640, 590), (587, 596, 588, 583), (595, 584, 586, 599), (645, 593, 584, 595), (585, 589, 596, 587), (592, 641, 589, 585), (593, 645, 646), (598, 593, 646), (592, 598, 642), (641, 592, 642), (589, 641, 642), (596, 589, 642), (588, 596, 643), (640, 588, 643), (594, 644, 647), (599, 594, 647), (595, 599, 646), (645, 595, 646), (597, 639, 637), (598, 646, 642), (596, 642, 643), (599, 647, 646), (606, 604, 600, 602), (611, 610, 605, 604), (609, 611, 604, 606), (608, 609, 606, 607), (615, 614, 609, 608), (613, 615, 608, 610), (614, 612, 611, 609), (612, 613, 610, 611), (619, 618, 613, 612), (617, 619, 612, 614), (618, 616, 615, 613), (616, 617, 614, 615), (623, 622, 617, 616), (621, 623, 616, 618), (622, 620, 619, 617), (620, 621, 618, 619), (627, 626, 621, 620), (625, 627, 620, 622), (626, 624, 623, 621), (624, 625, 622, 623), (631, 630, 625, 624), (629, 631, 624, 626), (630, 628, 627, 625), (628, 629, 626, 627), (635, 634, 629, 628), (633, 635, 628, 630), (634, 632, 631, 629), (632, 633, 630, 631), (639, 638, 633, 632), (637, 639, 632, 634), (638, 636, 635, 633), (636, 637, 634, 635), (647, 644, 637, 636), (643, 647, 636, 638), (640, 643, 638, 639), (647, 643, 642, 646), (648, 652, 653, 649), (655, 652, 657, 656), (652, 648, 659, 657), (648, 651, 658, 659), (659, 658, 661, 660), (657, 659, 660, 662), (658, 656, 663, 661), (656, 657, 662, 663), (663, 662, 665, 664), (661, 663, 664, 666), (662, 660, 667, 665), (660, 661, 666, 667), (667, 666, 669, 668), (665, 667, 668, 670), (666, 664, 671, 669), (664, 665, 670, 671), (671, 670, 673, 672), (669, 671, 672, 674), (670, 668, 675, 673), (668, 669, 674, 675), (675, 674, 677, 676), (673, 675, 676, 678), (674, 672, 679, 677), (672, 673, 678, 679), (679, 678, 681, 680), (677, 679, 680, 682), (678, 676, 683, 681), (676, 677, 682, 683), (683, 682, 685, 684), (681, 683, 684, 686), (682, 680, 687, 685), (680, 681, 686, 687), (687, 686, 689, 688), (686, 684, 691, 689), (684, 685, 690, 691), (689, 691, 695, 693), (696, 648, 649), (699, 653, 652), (697, 649, 653), (698, 656, 658), (650, 700, 649), (700, 696, 649), (696, 701, 648), (701, 651, 648), (655, 707, 652), (707, 699, 652), (699, 706, 653), (706, 654, 653), (654, 703, 653), (703, 697, 653), (697, 702, 649), (702, 650, 649), (703, 654, 706, 710), (710, 706, 699, 708), (650, 702, 711, 700), (700, 711, 709, 696), (708, 699, 707, 712), (712, 707, 655, 705), (696, 709, 713, 701), (701, 713, 704, 651), (651, 704, 658), (704, 698, 658), (698, 705, 656), (705, 655, 656), (714, 685, 687), (715, 689, 693), (717, 695, 691), (716, 693, 695), (688, 718, 687), (718, 714, 687), (714, 719, 685), (719, 690, 685), (692, 720, 693), (720, 715, 693), (715, 721, 689), (721, 688, 689), (718, 688, 721, 728), (728, 721, 715, 726), (690, 719, 729, 725), (725, 729, 727, 717), (726, 715, 720, 730), (730, 720, 692, 723), (717, 727, 731, 724), (724, 731, 722, 694), (690, 725, 691), (725, 717, 691), (717, 724, 695), (724, 694, 695), (694, 722, 695), (722, 716, 695), (716, 723, 693), (723, 692, 693), (714, 718, 732, 733), (719, 714, 733, 734), (716, 722, 736, 735), (723, 716, 735, 737), (718, 728, 738, 732), (728, 726, 739, 738), (729, 719, 734, 740), (727, 729, 740, 741), (726, 730, 742, 739), (730, 723, 737, 742), (731, 727, 741, 743), (722, 731, 743, 736), (702, 697, 745, 744), (697, 703, 746, 745), (698, 704, 748, 747), (705, 698, 747, 749), (703, 710, 750, 746), (710, 708, 751, 750), (711, 702, 744, 752), (709, 711, 752, 753), (708, 712, 754, 751), (712, 705, 749, 754), (713, 709, 753, 755), (704, 713, 755, 748), (748, 755, 756, 763), (755, 753, 758, 756), (754, 749, 762, 757), (751, 754, 757, 760), (753, 752, 759, 758), (752, 744, 767, 759), (750, 751, 760, 761), (746, 750, 761, 765), (749, 747, 764, 762), (747, 748, 763, 764), (745, 746, 765, 766), (744, 745, 766, 767), (767, 766, 769, 768), (766, 765, 770, 769), (764, 763, 772, 771), (762, 764, 771, 773), (765, 761, 774, 770), (761, 760, 775, 774), (759, 767, 768, 776), (758, 759, 776, 777), (760, 757, 778, 775), (757, 762, 773, 778), (756, 758, 777, 779), (763, 756, 779, 772), (772, 779, 780, 787), (779, 777, 782, 780), (778, 773, 786, 781), (775, 778, 781, 784), (777, 776, 783, 782), (776, 768, 791, 783), (774, 775, 784, 785), (770, 774, 785, 789), (773, 771, 788, 786), (771, 772, 787, 788), (769, 770, 789, 790), (768, 769, 790, 791), (791, 790, 793, 792), (790, 789, 794, 793), (788, 787, 796, 795), (786, 788, 795, 797), (789, 785, 798, 794), (785, 784, 799, 798), (783, 791, 792, 800), (782, 783, 800, 801), (784, 781, 802, 799), (781, 786, 797, 802), (780, 782, 801, 803), (787, 780, 803, 796), (796, 803, 804, 811), (803, 801, 806, 804), (802, 797, 810, 805), (799, 802, 805, 808), (801, 800, 807, 806), (800, 792, 815, 807), (798, 799, 808, 809), (794, 798, 809, 813), (797, 795, 812, 810), (795, 796, 811, 812), (793, 794, 813, 814), (792, 793, 814, 815), (815, 814, 817, 816), (814, 813, 818, 817), (812, 811, 820, 819), (810, 812, 819, 821), (813, 809, 822, 818), (809, 808, 823, 822), (807, 815, 816, 824), (806, 807, 824, 825), (808, 805, 826, 823), (805, 810, 821, 826), (804, 806, 825, 827), (811, 804, 827, 820), (820, 827, 828, 835), (827, 825, 830, 828), (826, 821, 834, 829), (823, 826, 829, 832), (825, 824, 831, 830), (824, 816, 839, 831), (822, 823, 832, 833), (818, 822, 833, 837), (821, 819, 836, 834), (819, 820, 835, 836), (817, 818, 837, 838), (816, 817, 838, 839), (839, 838, 841, 840), (838, 837, 842, 841), (836, 835, 844, 843), (834, 836, 843, 845), (837, 833, 846, 842), (833, 832, 847, 846), (831, 839, 840, 848), (830, 831, 848, 849), (832, 829, 850, 847), (829, 834, 845, 850), (828, 830, 849, 851), (835, 828, 851, 844), (844, 851, 852, 859), (851, 849, 854, 852), (850, 845, 858, 853), (847, 850, 853, 856), (849, 848, 855, 854), (848, 840, 863, 855), (846, 847, 856, 857), (842, 846, 857, 861), (845, 843, 860, 858), (843, 844, 859, 860), (841, 842, 861, 862), (840, 841, 862, 863), (736, 743, 864, 871), (743, 741, 866, 864), (742, 737, 870, 865), (739, 742, 865, 868), (741, 740, 867, 866), (740, 734, 873, 867), (738, 739, 868, 869), (732, 738, 869, 875), (737, 735, 872, 870), (735, 736, 871, 872), (734, 733, 874, 873), (733, 732, 875, 874), (874, 875, 876, 877), (873, 874, 877, 878), (872, 871, 880, 879), (870, 872, 879, 881), (875, 869, 882, 876), (869, 868, 883, 882), (867, 873, 878, 884), (866, 867, 884, 885), (868, 865, 886, 883), (865, 870, 881, 886), (864, 866, 885, 887), (871, 864, 887, 880), (880, 887, 888, 895), (887, 885, 890, 888), (886, 881, 894, 889), (883, 886, 889, 892), (885, 884, 891, 890), (884, 878, 897, 891), (882, 883, 892, 893), (876, 882, 893, 899), (881, 879, 896, 894), (879, 880, 895, 896), (878, 877, 898, 897), (877, 876, 899, 898), (898, 899, 900, 901), (897, 898, 901, 902), (896, 895, 904, 903), (894, 896, 903, 905), (899, 893, 906, 900), (893, 892, 907, 906), (891, 897, 902, 908), (890, 891, 908, 909), (892, 889, 910, 907), (889, 894, 905, 910), (888, 890, 909, 911), (895, 888, 911, 904), (904, 911, 912, 919), (911, 909, 914, 912), (910, 905, 918, 913), (907, 910, 913, 916), (909, 908, 915, 914), (908, 902, 921, 915), (906, 907, 916, 917), (900, 906, 917, 923), (905, 903, 920, 918), (903, 904, 919, 920), (902, 901, 922, 921), (901, 900, 923, 922), (922, 923, 924, 925), (921, 922, 925, 926), (920, 919, 928, 927), (918, 920, 927, 929), (923, 917, 930, 924), (917, 916, 931, 930), (915, 921, 926, 932), (914, 915, 932, 933), (916, 913, 934, 931), (913, 918, 929, 934), (912, 914, 933, 935), (919, 912, 935, 928), (928, 935, 936, 943), (935, 933, 938, 936), (934, 929, 942, 937), (931, 934, 937, 940), (933, 932, 939, 938), (932, 926, 945, 939), (930, 931, 940, 941), (924, 930, 941, 947), (929, 927, 944, 942), (927, 928, 943, 944), (926, 925, 946, 945), (925, 924, 947, 946), (946, 947, 948, 949), (945, 946, 949, 950), (944, 943, 952, 951), (942, 944, 951, 953), (947, 941, 954, 948), (941, 940, 955, 954), (939, 945, 950, 956), (938, 939, 956, 957), (940, 937, 958, 955), (937, 942, 953, 958), (936, 938, 957, 959), (943, 936, 959, 952), (952, 959, 960, 967), (959, 957, 962, 960), (958, 953, 966, 961), (955, 958, 961, 964), (957, 956, 963, 962), (956, 950, 969, 963), (954, 955, 964, 965), (948, 954, 965, 971), (953, 951, 968, 966), (951, 952, 967, 968), (950, 949, 970, 969), (949, 948, 971, 970), (212, 436, 969, 970), (212, 970, 971, 437), (211, 443, 963, 969), (206, 962, 963, 443), (207, 960, 962, 441), (215, 967, 960, 440), (214, 968, 967, 215), (213, 966, 968, 214), (213, 438, 961, 966), (209, 439, 964, 961), (439, 442, 965, 964), (205, 437, 971, 965), (323, 858, 860, 325), (322, 860, 859, 326), (315, 321, 859, 852), (315, 852, 854, 333), (312, 314, 854, 855), (312, 855, 863, 319), (319, 863, 862, 320), (320, 862, 861, 329), (318, 861, 857, 334), (313, 857, 856, 316), (316, 856, 853, 317), (317, 853, 858, 323)])
me_cube.materials.append(mat_material)
me_cube.use_remesh_preserve_volume = False
me_cube.use_remesh_preserve_attributes = False
me_cube.use_mirror_vertex_groups = False
me_cube.update()

# ---- objects
ob_cube = bpy.data.objects.new('Cube', me_cube)
ob_lamp = bpy.data.objects.new('Lamp', light_spot)
ob_camera = bpy.data.objects.new('Camera', cam_camera)

# ---- transforms, parenting, visibility, modifiers, constraints
ob_cube.location = (0.0, 0.0, 0.0)
ob_cube.lock_rotations_4d = False
ob_cube.empty_display_type = 'ARROWS'
ob_cube.color = (0.0, 0.0, 0.0, 1.0)
ob_cube.lineart.crease_threshold = 0.0
ob_lamp.location = (4.076, 1.005, 5.904)
ob_lamp.rotation_euler = (0.6503, 0.05522, 1.866)
ob_lamp.lock_rotations_4d = False
ob_lamp.empty_display_type = 'ARROWS'
ob_lamp.color = (0.0, 0.0, 0.0, 0.0)
ob_lamp.lineart.crease_threshold = 0.0
ob_camera.location = (7.481, -6.508, 5.344)
ob_camera.rotation_euler = (1.109, 0.01082, 0.8149)
ob_camera.lock_rotations_4d = False
ob_camera.empty_display_type = 'ARROWS'
ob_camera.color = (0.0, 0.0, 0.0, 0.0)
ob_camera.display_type = 'WIRE'
ob_camera.lineart.crease_threshold = 0.0

# ---- collection membership
col_collection_1.objects.link(ob_cube)
col_collection_1.objects.link(ob_lamp)
col_collection_1.objects.link(ob_camera)

# ---- scene / render settings (as saved in the file)
scene.camera = ob_camera
scene.frame_start = 1; scene.frame_end = 250; scene.frame_set(1)
scene.render.engine = 'BLENDER_EEVEE_NEXT'
scene.render.image_settings.file_format = 'JPEG'
scene.render.image_settings.color_mode = 'RGB'
scene.render.image_settings.compression = 90
scene.render.resolution_x = 800
scene.render.resolution_y = 600
scene.render.pixel_aspect_x = 100.0
scene.render.pixel_aspect_y = 100.0
scene.render.fps = 25
scene.render.dither_intensity = 0.0
scene.render.use_compositing = False
scene.render.use_sequencer = False
scene.render.bake_margin = 2
scene.render.bake_bias = 0.0
scene.render.use_stamp_time = False
scene.render.use_stamp_date = False
scene.render.use_stamp_frame = False
scene.render.use_stamp_camera = False
scene.render.use_stamp_scene = False
scene.render.use_stamp_filename = False
scene.render.use_stamp_render_time = False
scene.render.stamp_font_size = 0
scene.cycles.use_denoising = False
scene.cycles.samples = 10
scene.cycles.sampling_pattern = 'TABULATED_SOBOL'
scene.cycles.light_sampling_threshold = 0.0
scene.cycles.use_adaptive_sampling = False
scene.cycles.use_light_tree = False
scene.cycles.blur_glossy = 0.0
scene.cycles.volume_bounces = 1
scene.cycles.pixel_filter_type = 'GAUSSIAN'
scene.cycles.sample_clamp_indirect = 0.0
scene.view_settings.view_transform = 'Raw'
bpy.context.view_layer.update()
